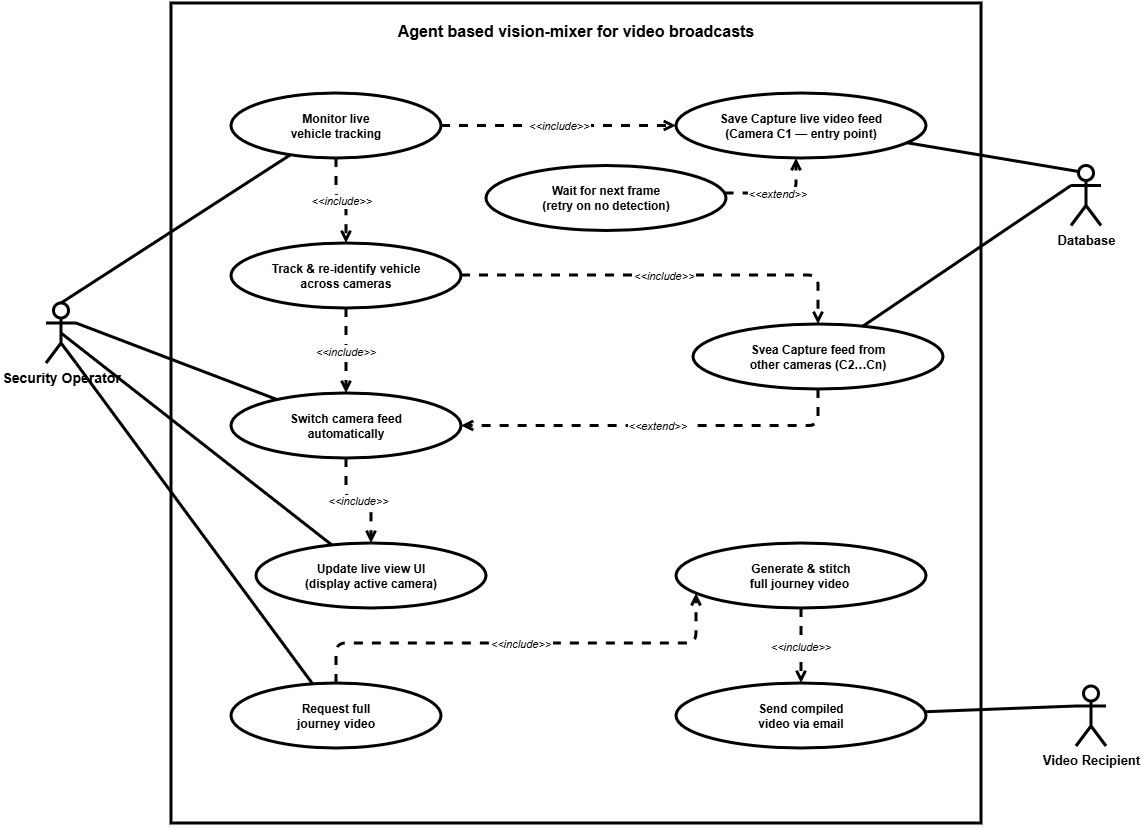

The diagram above was exported from draw.io. Its source (the exported page's mxGraphModel, read from the mxfile embedded in the PNG):
<mxGraphModel dx="1290" dy="873" grid="0" gridSize="10" guides="1" tooltips="1" connect="1" arrows="1" fold="1" page="0" pageScale="1" pageWidth="850" pageHeight="1100" math="0" shadow="0">
  <root>
    <mxCell id="0" />
    <mxCell id="1" parent="0" />
    <mxCell id="B6bE9bYxWYgpC7QiDMun-1" parent="1" style="rounded=0;whiteSpace=wrap;html=1;strokeWidth=3;fontSize=15;fontStyle=1;verticalAlign=top;spacingTop=12;arcSize=3;" value="&lt;font style=&quot;font-size: 16px;&quot;&gt;Agent based vision-mixer for video broadcasts&lt;/font&gt;" vertex="1">
      <mxGeometry height="820" width="810" x="195" y="40" as="geometry" />
    </mxCell>
    <mxCell id="B6bE9bYxWYgpC7QiDMun-5" parent="1" style="ellipse;whiteSpace=wrap;html=1;fillColor=#ffffff;strokeColor=#000000;strokeWidth=3;fontSize=12;" value="&lt;b&gt;Monitor live&lt;br&gt;vehicle tracking&lt;/b&gt;" vertex="1">
      <mxGeometry height="65" width="210" x="255" y="130" as="geometry" />
    </mxCell>
    <mxCell id="B6bE9bYxWYgpC7QiDMun-6" parent="1" style="ellipse;whiteSpace=wrap;html=1;fillColor=#ffffff;strokeColor=#000000;strokeWidth=3;fontSize=12;" value="&lt;b&gt;Save Capture live video feed&lt;br&gt;(Camera C1 — entry point)&lt;/b&gt;" vertex="1">
      <mxGeometry height="65" width="250" x="700" y="130" as="geometry" />
    </mxCell>
    <mxCell id="B6bE9bYxWYgpC7QiDMun-7" parent="1" style="ellipse;whiteSpace=wrap;html=1;fillColor=#ffffff;strokeColor=#000000;strokeWidth=3;fontSize=12;" value="&lt;b&gt;Svea Capture feed from&lt;br&gt;other cameras (C2…Cn)&lt;/b&gt;" vertex="1">
      <mxGeometry height="65" width="250" x="717" y="361" as="geometry" />
    </mxCell>
    <mxCell id="B6bE9bYxWYgpC7QiDMun-8" parent="1" style="ellipse;whiteSpace=wrap;html=1;fillColor=#ffffff;strokeColor=#000000;strokeWidth=3;fontSize=12;" value="&lt;b&gt;Track &amp;amp; re-identify vehicle&lt;br&gt;across cameras&lt;/b&gt;" vertex="1">
      <mxGeometry height="65" width="230" x="255" y="280" as="geometry" />
    </mxCell>
    <mxCell id="B6bE9bYxWYgpC7QiDMun-9" parent="1" style="ellipse;whiteSpace=wrap;html=1;fillColor=#ffffff;strokeColor=#000000;strokeWidth=3;fontSize=12;" value="&lt;b&gt;Switch camera feed&lt;br&gt;automatically&lt;/b&gt;" vertex="1">
      <mxGeometry height="65" width="230" x="255" y="430" as="geometry" />
    </mxCell>
    <mxCell id="B6bE9bYxWYgpC7QiDMun-10" parent="1" style="ellipse;whiteSpace=wrap;html=1;fillColor=#ffffff;strokeColor=#000000;strokeWidth=3;fontSize=12;" value="&lt;b&gt;Update live view UI&lt;br&gt;(display active camera)&lt;/b&gt;" vertex="1">
      <mxGeometry height="65" width="230" x="280" y="580" as="geometry" />
    </mxCell>
    <mxCell id="B6bE9bYxWYgpC7QiDMun-11" parent="1" style="ellipse;whiteSpace=wrap;html=1;fillColor=#ffffff;strokeColor=#000000;strokeWidth=3;fontSize=12;" value="&lt;b&gt;Request full&lt;br&gt;journey video&lt;/b&gt;" vertex="1">
      <mxGeometry height="65" width="210" x="255" y="720" as="geometry" />
    </mxCell>
    <mxCell id="B6bE9bYxWYgpC7QiDMun-12" parent="1" style="ellipse;whiteSpace=wrap;html=1;fillColor=#ffffff;strokeColor=#000000;strokeWidth=3;fontSize=12;" value="&lt;b&gt;Generate &amp;amp; stitch&lt;br&gt;full journey video&amp;nbsp;&lt;/b&gt;" vertex="1">
      <mxGeometry height="65" width="250" x="700" y="580" as="geometry" />
    </mxCell>
    <mxCell id="B6bE9bYxWYgpC7QiDMun-13" parent="1" style="ellipse;whiteSpace=wrap;html=1;fillColor=#ffffff;strokeColor=#000000;strokeWidth=3;fontSize=12;" value="&lt;b&gt;Send compiled&lt;/b&gt;&lt;div&gt;&lt;b&gt;&amp;nbsp;video via email&amp;nbsp;&lt;/b&gt;&lt;/div&gt;" vertex="1">
      <mxGeometry height="65" width="250" x="700" y="720" as="geometry" />
    </mxCell>
    <mxCell id="B6bE9bYxWYgpC7QiDMun-14" parent="1" style="ellipse;whiteSpace=wrap;html=1;fillColor=#ffffff;strokeColor=#000000;strokeWidth=3;fontSize=12;" value="&lt;b&gt;Wait for next frame&lt;br&gt;(retry on no detection)&lt;/b&gt;" vertex="1">
      <mxGeometry height="65" width="240" x="510" y="202.5" as="geometry" />
    </mxCell>
    <mxCell id="B6bE9bYxWYgpC7QiDMun-15" edge="1" parent="1" source="B6bE9bYxWYgpC7QiDMun-39" style="endArrow=none;strokeColor=#000000;strokeWidth=3;exitX=0.5;exitY=0;exitDx=0;exitDy=0;exitPerimeter=0;" target="B6bE9bYxWYgpC7QiDMun-5">
      <mxGeometry relative="1" as="geometry">
        <mxPoint x="105" y="356.0194031930905" as="sourcePoint" />
      </mxGeometry>
    </mxCell>
    <mxCell id="B6bE9bYxWYgpC7QiDMun-16" edge="1" parent="1" source="B6bE9bYxWYgpC7QiDMun-39" style="endArrow=none;strokeColor=#000000;strokeWidth=3;exitX=1;exitY=0.3333333333333333;exitDx=0;exitDy=0;exitPerimeter=0;" target="B6bE9bYxWYgpC7QiDMun-9">
      <mxGeometry relative="1" as="geometry">
        <mxPoint x="105" y="382.55920095955094" as="sourcePoint" />
      </mxGeometry>
    </mxCell>
    <mxCell id="B6bE9bYxWYgpC7QiDMun-17" edge="1" parent="1" source="B6bE9bYxWYgpC7QiDMun-39" style="endArrow=none;strokeColor=#000000;strokeWidth=3;exitX=0.5;exitY=0.5;exitDx=0;exitDy=0;exitPerimeter=0;" target="B6bE9bYxWYgpC7QiDMun-10">
      <mxGeometry relative="1" as="geometry">
        <mxPoint x="105" y="393.8550508053935" as="sourcePoint" />
      </mxGeometry>
    </mxCell>
    <mxCell id="B6bE9bYxWYgpC7QiDMun-18" edge="1" parent="1" source="B6bE9bYxWYgpC7QiDMun-39" style="endArrow=none;strokeColor=#000000;strokeWidth=3;exitX=1;exitY=1;exitDx=0;exitDy=0;exitPerimeter=0;" target="B6bE9bYxWYgpC7QiDMun-11">
      <mxGeometry relative="1" as="geometry">
        <mxPoint x="105" y="408.7094518533447" as="sourcePoint" />
      </mxGeometry>
    </mxCell>
    <mxCell id="B6bE9bYxWYgpC7QiDMun-19" edge="1" parent="1" source="B6bE9bYxWYgpC7QiDMun-42" style="endArrow=none;strokeColor=#000000;strokeWidth=3;exitX=0.25;exitY=0.1;exitDx=0;exitDy=0;exitPerimeter=0;" target="B6bE9bYxWYgpC7QiDMun-6">
      <mxGeometry relative="1" as="geometry">
        <mxPoint x="1095" y="228.83698953284147" as="sourcePoint" />
      </mxGeometry>
    </mxCell>
    <mxCell id="B6bE9bYxWYgpC7QiDMun-20" edge="1" parent="1" source="B6bE9bYxWYgpC7QiDMun-42" style="endArrow=none;strokeColor=#000000;strokeWidth=3;exitX=0;exitY=0.3333333333333333;exitDx=0;exitDy=0;exitPerimeter=0;" target="B6bE9bYxWYgpC7QiDMun-7">
      <mxGeometry relative="1" as="geometry">
        <mxPoint x="1095" y="240.317436161326" as="sourcePoint" />
      </mxGeometry>
    </mxCell>
    <mxCell id="B6bE9bYxWYgpC7QiDMun-21" edge="1" parent="1" source="B6bE9bYxWYgpC7QiDMun-45" style="endArrow=none;strokeColor=#000000;strokeWidth=3;exitX=0;exitY=0.3333333333333333;exitDx=0;exitDy=0;exitPerimeter=0;" target="B6bE9bYxWYgpC7QiDMun-13">
      <mxGeometry relative="1" as="geometry">
        <mxPoint x="1095" y="736.5129483174296" as="sourcePoint" />
      </mxGeometry>
    </mxCell>
    <mxCell id="B6bE9bYxWYgpC7QiDMun-22" edge="1" parent="1" source="B6bE9bYxWYgpC7QiDMun-5" style="edgeStyle=orthogonalEdgeStyle;dashed=1;strokeColor=#000000;strokeWidth=3;endArrow=open;endFill=0;fontSize=11;fontStyle=2;" target="B6bE9bYxWYgpC7QiDMun-6" value="&lt;&lt;include&gt;&gt;">
      <mxGeometry relative="1" as="geometry" />
    </mxCell>
    <mxCell id="B6bE9bYxWYgpC7QiDMun-23" edge="1" parent="1" source="B6bE9bYxWYgpC7QiDMun-5" style="edgeStyle=orthogonalEdgeStyle;dashed=1;strokeColor=#000000;strokeWidth=3;endArrow=open;endFill=0;fontSize=11;fontStyle=2;" target="B6bE9bYxWYgpC7QiDMun-8" value="&lt;&lt;include&gt;&gt;">
      <mxGeometry relative="1" as="geometry" />
    </mxCell>
    <mxCell id="B6bE9bYxWYgpC7QiDMun-24" edge="1" parent="1" source="B6bE9bYxWYgpC7QiDMun-8" style="edgeStyle=orthogonalEdgeStyle;dashed=1;strokeColor=#000000;strokeWidth=3;endArrow=open;endFill=0;fontSize=11;fontStyle=2;" target="B6bE9bYxWYgpC7QiDMun-7" value="&lt;&lt;include&gt;&gt;">
      <mxGeometry relative="1" as="geometry">
        <Array as="points">
          <mxPoint x="485" y="312" />
          <mxPoint x="700" y="312" />
        </Array>
      </mxGeometry>
    </mxCell>
    <mxCell id="B6bE9bYxWYgpC7QiDMun-25" edge="1" parent="1" source="B6bE9bYxWYgpC7QiDMun-9" style="edgeStyle=orthogonalEdgeStyle;dashed=1;strokeColor=#000000;strokeWidth=3;endArrow=open;endFill=0;fontSize=11;fontStyle=2;" target="B6bE9bYxWYgpC7QiDMun-10" value="&lt;&lt;include&gt;&gt;">
      <mxGeometry relative="1" as="geometry" />
    </mxCell>
    <mxCell id="B6bE9bYxWYgpC7QiDMun-26" edge="1" parent="1" source="B6bE9bYxWYgpC7QiDMun-11" style="edgeStyle=orthogonalEdgeStyle;dashed=1;strokeColor=#000000;strokeWidth=3;endArrow=open;endFill=0;fontSize=11;fontStyle=2;" target="B6bE9bYxWYgpC7QiDMun-12" value="&lt;&lt;include&gt;&gt;">
      <mxGeometry relative="1" as="geometry">
        <Array as="points">
          <mxPoint x="360" y="680" />
          <mxPoint x="720" y="680" />
        </Array>
      </mxGeometry>
    </mxCell>
    <mxCell id="B6bE9bYxWYgpC7QiDMun-27" edge="1" parent="1" source="B6bE9bYxWYgpC7QiDMun-12" style="edgeStyle=orthogonalEdgeStyle;dashed=1;strokeColor=#000000;strokeWidth=3;endArrow=open;endFill=0;fontSize=11;fontStyle=2;" target="B6bE9bYxWYgpC7QiDMun-13" value="&lt;&lt;include&gt;&gt;">
      <mxGeometry relative="1" as="geometry" />
    </mxCell>
    <mxCell id="B6bE9bYxWYgpC7QiDMun-28" edge="1" parent="1" source="B6bE9bYxWYgpC7QiDMun-8" style="edgeStyle=orthogonalEdgeStyle;dashed=1;strokeColor=#000000;strokeWidth=3;endArrow=open;endFill=0;fontSize=11;fontStyle=2;" target="B6bE9bYxWYgpC7QiDMun-9" value="&lt;&lt;include&gt;&gt;">
      <mxGeometry relative="1" as="geometry" />
    </mxCell>
    <mxCell id="B6bE9bYxWYgpC7QiDMun-29" edge="1" parent="1" source="B6bE9bYxWYgpC7QiDMun-14" style="edgeStyle=orthogonalEdgeStyle;dashed=1;strokeColor=#000000;strokeWidth=3;endArrow=open;endFill=0;fontSize=11;fontStyle=2;" target="B6bE9bYxWYgpC7QiDMun-6" value="&lt;&lt;extend&gt;&gt;">
      <mxGeometry relative="1" as="geometry">
        <Array as="points">
          <mxPoint x="820" y="230" />
        </Array>
      </mxGeometry>
    </mxCell>
    <mxCell id="B6bE9bYxWYgpC7QiDMun-30" edge="1" parent="1" source="B6bE9bYxWYgpC7QiDMun-7" style="edgeStyle=orthogonalEdgeStyle;dashed=1;strokeColor=#000000;strokeWidth=3;endArrow=open;endFill=0;fontSize=11;fontStyle=2;entryX=1;entryY=0.5;entryDx=0;entryDy=0;exitX=0.5;exitY=1;exitDx=0;exitDy=0;" target="B6bE9bYxWYgpC7QiDMun-9" value="&lt;&lt;extend&gt;&gt;">
      <mxGeometry relative="1" as="geometry">
        <Array as="points">
          <mxPoint x="842" y="463" />
        </Array>
      </mxGeometry>
    </mxCell>
    <mxCell id="B6bE9bYxWYgpC7QiDMun-39" parent="1" style="shape=umlActor;verticalLabelPosition=bottom;verticalAlign=top;html=1;outlineConnect=0;strokeWidth=3;" value="&lt;span style=&quot;font-weight: 700;&quot;&gt;&lt;font style=&quot;font-size: 14px;&quot;&gt;Security Operator&lt;/font&gt;&lt;/span&gt;" vertex="1">
      <mxGeometry height="60" width="30" x="70" y="340" as="geometry" />
    </mxCell>
    <mxCell id="B6bE9bYxWYgpC7QiDMun-42" parent="1" style="shape=umlActor;verticalLabelPosition=bottom;verticalAlign=top;html=1;outlineConnect=0;strokeWidth=3;" value="&lt;b&gt;&lt;font style=&quot;font-size: 13px;&quot;&gt;Database&lt;/font&gt;&lt;/b&gt;" vertex="1">
      <mxGeometry height="60" width="30" x="1095" y="202.5" as="geometry" />
    </mxCell>
    <mxCell id="B6bE9bYxWYgpC7QiDMun-45" parent="1" style="shape=umlActor;verticalLabelPosition=bottom;verticalAlign=top;html=1;outlineConnect=0;strokeWidth=3;" value="&lt;span style=&quot;font-weight: 700;&quot;&gt;&lt;font style=&quot;font-size: 13px;&quot;&gt;Video Recipient&lt;/font&gt;&lt;/span&gt;" vertex="1">
      <mxGeometry height="60" width="30" x="1100" y="723" as="geometry" />
    </mxCell>
  </root>
</mxGraphModel>